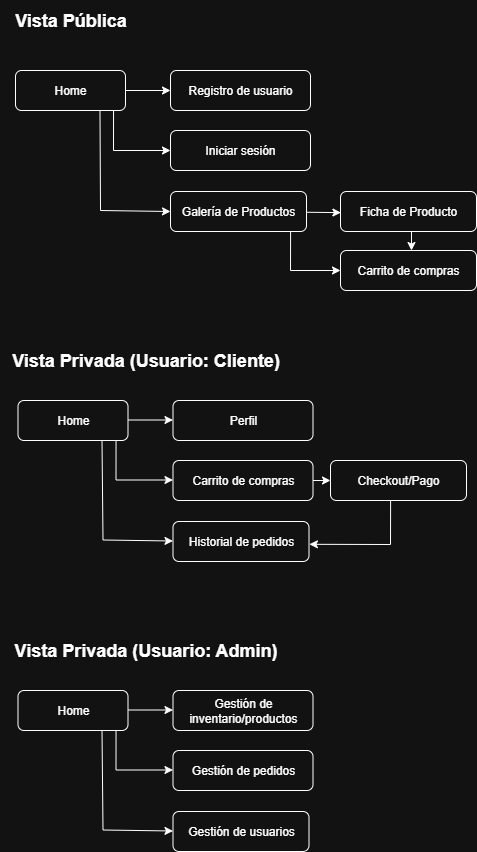

The diagram above was exported from draw.io. Its source (the exported page's mxGraphModel, read from the mxfile embedded in the PNG):
<mxGraphModel dx="1730" dy="944" grid="1" gridSize="10" guides="1" tooltips="1" connect="1" arrows="1" fold="1" page="1" pageScale="1" pageWidth="827" pageHeight="1169" math="0" shadow="0">
  <root>
    <mxCell id="0" />
    <mxCell id="1" parent="0" />
    <mxCell id="6Xmi4gdaeOwDZolOmMkb-1" value="Home" style="rounded=1;whiteSpace=wrap;html=1;" vertex="1" parent="1">
      <mxGeometry x="75" y="170" width="110" height="40" as="geometry" />
    </mxCell>
    <mxCell id="6Xmi4gdaeOwDZolOmMkb-2" value="Registro de usuario" style="rounded=1;whiteSpace=wrap;html=1;" vertex="1" parent="1">
      <mxGeometry x="230" y="170" width="140" height="40" as="geometry" />
    </mxCell>
    <mxCell id="6Xmi4gdaeOwDZolOmMkb-3" value="Iniciar sesión" style="rounded=1;whiteSpace=wrap;html=1;" vertex="1" parent="1">
      <mxGeometry x="230" y="230" width="140" height="40" as="geometry" />
    </mxCell>
    <mxCell id="6Xmi4gdaeOwDZolOmMkb-4" value="Galería de Productos" style="rounded=1;whiteSpace=wrap;html=1;" vertex="1" parent="1">
      <mxGeometry x="230" y="291" width="136" height="40" as="geometry" />
    </mxCell>
    <mxCell id="6Xmi4gdaeOwDZolOmMkb-5" value="&lt;font style=&quot;font-size: 18px;&quot;&gt;&lt;b&gt;Vista Pública&lt;/b&gt;&lt;/font&gt;" style="text;html=1;align=center;verticalAlign=middle;resizable=0;points=[];autosize=1;strokeColor=none;fillColor=none;" vertex="1" parent="1">
      <mxGeometry x="60" y="100" width="140" height="40" as="geometry" />
    </mxCell>
    <mxCell id="6Xmi4gdaeOwDZolOmMkb-6" value="Ficha de Producto" style="rounded=1;whiteSpace=wrap;html=1;" vertex="1" parent="1">
      <mxGeometry x="400" y="291" width="136" height="40" as="geometry" />
    </mxCell>
    <mxCell id="6Xmi4gdaeOwDZolOmMkb-7" value="Carrito de compras" style="rounded=1;whiteSpace=wrap;html=1;" vertex="1" parent="1">
      <mxGeometry x="400" y="350" width="136" height="40" as="geometry" />
    </mxCell>
    <mxCell id="6Xmi4gdaeOwDZolOmMkb-8" value="&lt;font style=&quot;font-size: 18px;&quot;&gt;&lt;b&gt;Vista Privada (Usuario: Cliente)&lt;/b&gt;&lt;/font&gt;" style="text;html=1;align=center;verticalAlign=middle;resizable=0;points=[];autosize=1;strokeColor=none;fillColor=none;" vertex="1" parent="1">
      <mxGeometry x="60" y="440" width="290" height="40" as="geometry" />
    </mxCell>
    <mxCell id="6Xmi4gdaeOwDZolOmMkb-9" value="Home" style="rounded=1;whiteSpace=wrap;html=1;" vertex="1" parent="1">
      <mxGeometry x="77.5" y="500" width="110" height="40" as="geometry" />
    </mxCell>
    <mxCell id="6Xmi4gdaeOwDZolOmMkb-10" value="Perfil" style="rounded=1;whiteSpace=wrap;html=1;" vertex="1" parent="1">
      <mxGeometry x="232.5" y="500" width="140" height="40" as="geometry" />
    </mxCell>
    <mxCell id="6Xmi4gdaeOwDZolOmMkb-11" value="Carrito de compras" style="rounded=1;whiteSpace=wrap;html=1;" vertex="1" parent="1">
      <mxGeometry x="232.5" y="560" width="140" height="40" as="geometry" />
    </mxCell>
    <mxCell id="6Xmi4gdaeOwDZolOmMkb-12" value="Historial de pedidos" style="rounded=1;whiteSpace=wrap;html=1;" vertex="1" parent="1">
      <mxGeometry x="232.5" y="621" width="136" height="40" as="geometry" />
    </mxCell>
    <mxCell id="6Xmi4gdaeOwDZolOmMkb-13" value="Checkout/Pago" style="rounded=1;whiteSpace=wrap;html=1;" vertex="1" parent="1">
      <mxGeometry x="390" y="560" width="136" height="40" as="geometry" />
    </mxCell>
    <mxCell id="6Xmi4gdaeOwDZolOmMkb-15" value="&lt;font style=&quot;font-size: 18px;&quot;&gt;&lt;b&gt;Vista Privada (Usuario: Admin)&lt;/b&gt;&lt;/font&gt;" style="text;html=1;align=center;verticalAlign=middle;resizable=0;points=[];autosize=1;strokeColor=none;fillColor=none;" vertex="1" parent="1">
      <mxGeometry x="60" y="730" width="290" height="40" as="geometry" />
    </mxCell>
    <mxCell id="6Xmi4gdaeOwDZolOmMkb-16" value="Home" style="rounded=1;whiteSpace=wrap;html=1;" vertex="1" parent="1">
      <mxGeometry x="77.5" y="790" width="110" height="40" as="geometry" />
    </mxCell>
    <mxCell id="6Xmi4gdaeOwDZolOmMkb-17" value="Gestión de inventario/productos" style="rounded=1;whiteSpace=wrap;html=1;" vertex="1" parent="1">
      <mxGeometry x="232.5" y="790" width="140" height="40" as="geometry" />
    </mxCell>
    <mxCell id="6Xmi4gdaeOwDZolOmMkb-18" value="Gestión de pedidos" style="rounded=1;whiteSpace=wrap;html=1;" vertex="1" parent="1">
      <mxGeometry x="232.5" y="850" width="140" height="40" as="geometry" />
    </mxCell>
    <mxCell id="6Xmi4gdaeOwDZolOmMkb-19" value="Gestión de usuarios" style="rounded=1;whiteSpace=wrap;html=1;" vertex="1" parent="1">
      <mxGeometry x="232.5" y="911" width="136" height="40" as="geometry" />
    </mxCell>
    <mxCell id="6Xmi4gdaeOwDZolOmMkb-21" value="" style="endArrow=classic;html=1;rounded=0;entryX=0;entryY=0.5;entryDx=0;entryDy=0;exitX=1;exitY=0.5;exitDx=0;exitDy=0;" edge="1" parent="1" source="6Xmi4gdaeOwDZolOmMkb-1" target="6Xmi4gdaeOwDZolOmMkb-2">
      <mxGeometry width="50" height="50" relative="1" as="geometry">
        <mxPoint x="185" y="183" as="sourcePoint" />
        <mxPoint x="230" y="182.9999999999999" as="targetPoint" />
      </mxGeometry>
    </mxCell>
    <mxCell id="6Xmi4gdaeOwDZolOmMkb-22" value="" style="endArrow=classic;html=1;rounded=0;exitX=0.955;exitY=1;exitDx=0;exitDy=0;entryX=0;entryY=0.5;entryDx=0;entryDy=0;exitPerimeter=0;" edge="1" parent="1" target="6Xmi4gdaeOwDZolOmMkb-3">
      <mxGeometry width="50" height="50" relative="1" as="geometry">
        <mxPoint x="173.04999999999995" y="210" as="sourcePoint" />
        <mxPoint x="220.62" y="250" as="targetPoint" />
        <Array as="points">
          <mxPoint x="173" y="250" />
        </Array>
      </mxGeometry>
    </mxCell>
    <mxCell id="6Xmi4gdaeOwDZolOmMkb-23" value="" style="endArrow=classic;html=1;rounded=0;entryX=0;entryY=0.5;entryDx=0;entryDy=0;exitX=0.768;exitY=1.006;exitDx=0;exitDy=0;exitPerimeter=0;" edge="1" parent="1" source="6Xmi4gdaeOwDZolOmMkb-1" target="6Xmi4gdaeOwDZolOmMkb-4">
      <mxGeometry width="50" height="50" relative="1" as="geometry">
        <mxPoint x="183.48" y="210" as="sourcePoint" />
        <mxPoint x="226.51999999999995" y="264.88" as="targetPoint" />
        <Array as="points">
          <mxPoint x="160" y="310" />
        </Array>
      </mxGeometry>
    </mxCell>
    <mxCell id="6Xmi4gdaeOwDZolOmMkb-24" value="" style="endArrow=classic;html=1;rounded=0;entryX=0.003;entryY=0.528;entryDx=0;entryDy=0;exitX=1.002;exitY=0.519;exitDx=0;exitDy=0;exitPerimeter=0;entryPerimeter=0;" edge="1" parent="1" source="6Xmi4gdaeOwDZolOmMkb-4" target="6Xmi4gdaeOwDZolOmMkb-6">
      <mxGeometry width="50" height="50" relative="1" as="geometry">
        <mxPoint x="370" y="310" as="sourcePoint" />
        <mxPoint x="420" y="260" as="targetPoint" />
      </mxGeometry>
    </mxCell>
    <mxCell id="6Xmi4gdaeOwDZolOmMkb-25" value="" style="endArrow=classic;html=1;rounded=0;entryX=0;entryY=0.5;entryDx=0;entryDy=0;exitX=0.883;exitY=0.995;exitDx=0;exitDy=0;exitPerimeter=0;" edge="1" parent="1" source="6Xmi4gdaeOwDZolOmMkb-4" target="6Xmi4gdaeOwDZolOmMkb-7">
      <mxGeometry width="50" height="50" relative="1" as="geometry">
        <mxPoint x="350" y="332" as="sourcePoint" />
        <mxPoint x="430" y="340" as="targetPoint" />
        <Array as="points">
          <mxPoint x="350" y="370" />
        </Array>
      </mxGeometry>
    </mxCell>
    <mxCell id="6Xmi4gdaeOwDZolOmMkb-26" value="" style="endArrow=classic;html=1;rounded=0;entryX=0.522;entryY=0;entryDx=0;entryDy=0;entryPerimeter=0;exitX=0.522;exitY=1.002;exitDx=0;exitDy=0;exitPerimeter=0;" edge="1" parent="1" source="6Xmi4gdaeOwDZolOmMkb-6" target="6Xmi4gdaeOwDZolOmMkb-7">
      <mxGeometry width="50" height="50" relative="1" as="geometry">
        <mxPoint x="440" y="360" as="sourcePoint" />
        <mxPoint x="490" y="310" as="targetPoint" />
      </mxGeometry>
    </mxCell>
    <mxCell id="6Xmi4gdaeOwDZolOmMkb-28" value="" style="endArrow=classic;html=1;rounded=0;entryX=0;entryY=0.5;entryDx=0;entryDy=0;exitX=1;exitY=0.5;exitDx=0;exitDy=0;" edge="1" parent="1">
      <mxGeometry width="50" height="50" relative="1" as="geometry">
        <mxPoint x="187.5" y="519.5" as="sourcePoint" />
        <mxPoint x="232.5" y="519.5" as="targetPoint" />
      </mxGeometry>
    </mxCell>
    <mxCell id="6Xmi4gdaeOwDZolOmMkb-29" value="" style="endArrow=classic;html=1;rounded=0;exitX=0.955;exitY=1;exitDx=0;exitDy=0;entryX=0;entryY=0.5;entryDx=0;entryDy=0;exitPerimeter=0;" edge="1" parent="1">
      <mxGeometry width="50" height="50" relative="1" as="geometry">
        <mxPoint x="175.54999999999995" y="539.5" as="sourcePoint" />
        <mxPoint x="232.5" y="579.5" as="targetPoint" />
        <Array as="points">
          <mxPoint x="175.5" y="579.5" />
        </Array>
      </mxGeometry>
    </mxCell>
    <mxCell id="6Xmi4gdaeOwDZolOmMkb-30" value="" style="endArrow=classic;html=1;rounded=0;entryX=0;entryY=0.5;entryDx=0;entryDy=0;exitX=0.768;exitY=1.006;exitDx=0;exitDy=0;exitPerimeter=0;" edge="1" parent="1">
      <mxGeometry width="50" height="50" relative="1" as="geometry">
        <mxPoint x="161.5" y="539.5" as="sourcePoint" />
        <mxPoint x="232.5" y="640.5" as="targetPoint" />
        <Array as="points">
          <mxPoint x="162.5" y="639.5" />
        </Array>
      </mxGeometry>
    </mxCell>
    <mxCell id="6Xmi4gdaeOwDZolOmMkb-31" value="" style="endArrow=classic;html=1;rounded=0;entryX=0;entryY=0.5;entryDx=0;entryDy=0;exitX=1;exitY=0.5;exitDx=0;exitDy=0;" edge="1" parent="1" source="6Xmi4gdaeOwDZolOmMkb-11" target="6Xmi4gdaeOwDZolOmMkb-13">
      <mxGeometry width="50" height="50" relative="1" as="geometry">
        <mxPoint x="380" y="580" as="sourcePoint" />
        <mxPoint x="430" y="530" as="targetPoint" />
      </mxGeometry>
    </mxCell>
    <mxCell id="6Xmi4gdaeOwDZolOmMkb-32" value="" style="endArrow=classic;html=1;rounded=0;entryX=0;entryY=0.5;entryDx=0;entryDy=0;exitX=1;exitY=0.5;exitDx=0;exitDy=0;" edge="1" parent="1">
      <mxGeometry width="50" height="50" relative="1" as="geometry">
        <mxPoint x="187.5" y="809.5" as="sourcePoint" />
        <mxPoint x="232.5" y="809.5" as="targetPoint" />
      </mxGeometry>
    </mxCell>
    <mxCell id="6Xmi4gdaeOwDZolOmMkb-33" value="" style="endArrow=classic;html=1;rounded=0;exitX=0.955;exitY=1;exitDx=0;exitDy=0;entryX=0;entryY=0.5;entryDx=0;entryDy=0;exitPerimeter=0;" edge="1" parent="1">
      <mxGeometry width="50" height="50" relative="1" as="geometry">
        <mxPoint x="175.54999999999995" y="829.5" as="sourcePoint" />
        <mxPoint x="232.5" y="869.5" as="targetPoint" />
        <Array as="points">
          <mxPoint x="175.5" y="869.5" />
        </Array>
      </mxGeometry>
    </mxCell>
    <mxCell id="6Xmi4gdaeOwDZolOmMkb-34" value="" style="endArrow=classic;html=1;rounded=0;entryX=0;entryY=0.5;entryDx=0;entryDy=0;exitX=0.768;exitY=1.006;exitDx=0;exitDy=0;exitPerimeter=0;" edge="1" parent="1">
      <mxGeometry width="50" height="50" relative="1" as="geometry">
        <mxPoint x="161.5" y="829.5" as="sourcePoint" />
        <mxPoint x="232.5" y="930.5" as="targetPoint" />
        <Array as="points">
          <mxPoint x="162.5" y="929.5" />
        </Array>
      </mxGeometry>
    </mxCell>
    <mxCell id="6Xmi4gdaeOwDZolOmMkb-35" value="" style="endArrow=classic;html=1;rounded=0;exitX=0.442;exitY=0.999;exitDx=0;exitDy=0;exitPerimeter=0;entryX=1.003;entryY=0.57;entryDx=0;entryDy=0;entryPerimeter=0;" edge="1" parent="1" source="6Xmi4gdaeOwDZolOmMkb-13" target="6Xmi4gdaeOwDZolOmMkb-12">
      <mxGeometry width="50" height="50" relative="1" as="geometry">
        <mxPoint x="400" y="660" as="sourcePoint" />
        <mxPoint x="450" y="610" as="targetPoint" />
        <Array as="points">
          <mxPoint x="450" y="644" />
        </Array>
      </mxGeometry>
    </mxCell>
  </root>
</mxGraphModel>